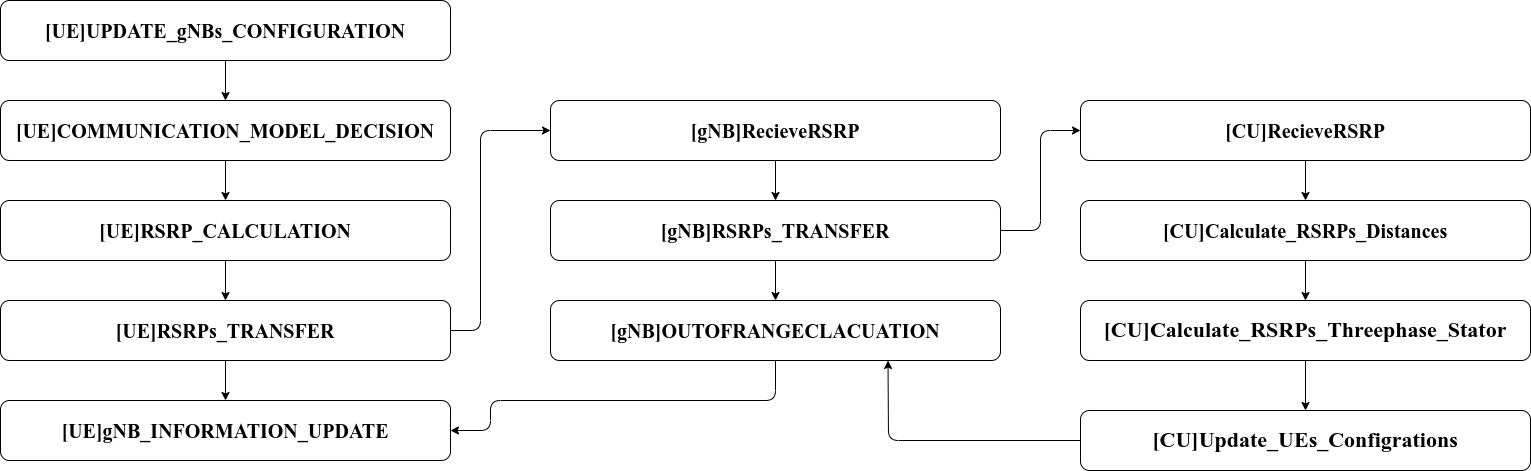

The diagram above was exported from draw.io. Its source (the exported page's mxGraphModel, read from the mxfile embedded in the PNG):
<mxGraphModel dx="2181" dy="773" grid="1" gridSize="10" guides="1" tooltips="1" connect="1" arrows="1" fold="1" page="1" pageScale="1" pageWidth="827" pageHeight="1169" math="0" shadow="0">
  <root>
    <mxCell id="0" />
    <mxCell id="1" parent="0" />
    <mxCell id="dyeYgK1cAS76hUmburJB-1" style="edgeStyle=none;html=1;fontFamily=Times New Roman;fontSize=20;" edge="1" parent="1" source="dyeYgK1cAS76hUmburJB-2" target="dyeYgK1cAS76hUmburJB-4">
      <mxGeometry relative="1" as="geometry" />
    </mxCell>
    <mxCell id="dyeYgK1cAS76hUmburJB-2" value="[UE]UPDATE_gNBs_CONFIGURATION" style="rounded=1;whiteSpace=wrap;html=1;fontSize=20;fontStyle=1;fontFamily=Times New Roman;" vertex="1" parent="1">
      <mxGeometry x="-90" y="180" width="450" height="60" as="geometry" />
    </mxCell>
    <mxCell id="dyeYgK1cAS76hUmburJB-3" style="edgeStyle=none;html=1;fontFamily=Times New Roman;fontSize=20;entryX=0.5;entryY=0;entryDx=0;entryDy=0;" edge="1" parent="1" source="dyeYgK1cAS76hUmburJB-4" target="dyeYgK1cAS76hUmburJB-6">
      <mxGeometry relative="1" as="geometry" />
    </mxCell>
    <mxCell id="dyeYgK1cAS76hUmburJB-4" value="[UE]COMMUNICATION_MODEL_DECISION" style="rounded=1;whiteSpace=wrap;html=1;fontSize=20;fontStyle=1;fontFamily=Times New Roman;" vertex="1" parent="1">
      <mxGeometry x="-90" y="280" width="450" height="60" as="geometry" />
    </mxCell>
    <mxCell id="dyeYgK1cAS76hUmburJB-5" style="edgeStyle=none;html=1;fontFamily=Times New Roman;fontSize=20;" edge="1" parent="1" source="dyeYgK1cAS76hUmburJB-6" target="dyeYgK1cAS76hUmburJB-9">
      <mxGeometry relative="1" as="geometry" />
    </mxCell>
    <mxCell id="dyeYgK1cAS76hUmburJB-6" value="[UE]RSRP_CALCULATION" style="rounded=1;whiteSpace=wrap;html=1;fontSize=20;fontStyle=1;fontFamily=Times New Roman;" vertex="1" parent="1">
      <mxGeometry x="-90" y="380" width="450" height="60" as="geometry" />
    </mxCell>
    <mxCell id="dyeYgK1cAS76hUmburJB-7" style="edgeStyle=none;html=1;entryX=0;entryY=0.5;entryDx=0;entryDy=0;fontFamily=Times New Roman;fontSize=20;fontColor=#000000;exitX=1;exitY=0.5;exitDx=0;exitDy=0;" edge="1" parent="1" source="dyeYgK1cAS76hUmburJB-9" target="dyeYgK1cAS76hUmburJB-11">
      <mxGeometry relative="1" as="geometry">
        <Array as="points">
          <mxPoint x="390" y="510" />
          <mxPoint x="390" y="310" />
        </Array>
      </mxGeometry>
    </mxCell>
    <mxCell id="dyeYgK1cAS76hUmburJB-8" style="edgeStyle=none;html=1;fontFamily=Times New Roman;fontSize=20;fontColor=#000000;" edge="1" parent="1" source="dyeYgK1cAS76hUmburJB-9" target="dyeYgK1cAS76hUmburJB-14">
      <mxGeometry relative="1" as="geometry" />
    </mxCell>
    <mxCell id="dyeYgK1cAS76hUmburJB-9" value="[UE]RSRPs_TRANSFER" style="rounded=1;whiteSpace=wrap;html=1;fontSize=20;fontStyle=1;fontFamily=Times New Roman;" vertex="1" parent="1">
      <mxGeometry x="-90" y="480" width="450" height="60" as="geometry" />
    </mxCell>
    <mxCell id="dyeYgK1cAS76hUmburJB-10" style="edgeStyle=none;html=1;fontFamily=Times New Roman;fontSize=20;fontColor=#000000;" edge="1" parent="1" source="dyeYgK1cAS76hUmburJB-11" target="dyeYgK1cAS76hUmburJB-17">
      <mxGeometry relative="1" as="geometry" />
    </mxCell>
    <mxCell id="dyeYgK1cAS76hUmburJB-11" value="[gNB]&lt;span style=&quot;background-color: rgb(255, 255, 255); font-size: 20px;&quot;&gt;RecieveRSRP&lt;/span&gt;" style="rounded=1;whiteSpace=wrap;html=1;fontSize=20;fontStyle=1;fontFamily=Times New Roman;fontColor=#000000;" vertex="1" parent="1">
      <mxGeometry x="460" y="280" width="450" height="60" as="geometry" />
    </mxCell>
    <mxCell id="dyeYgK1cAS76hUmburJB-12" style="edgeStyle=none;html=1;entryX=1;entryY=0.5;entryDx=0;entryDy=0;fontFamily=Times New Roman;fontSize=20;fontColor=#000000;exitX=0.5;exitY=1;exitDx=0;exitDy=0;" edge="1" parent="1" source="dyeYgK1cAS76hUmburJB-13" target="dyeYgK1cAS76hUmburJB-14">
      <mxGeometry relative="1" as="geometry">
        <Array as="points">
          <mxPoint x="685" y="580" />
          <mxPoint x="400" y="580" />
          <mxPoint x="400" y="610" />
        </Array>
      </mxGeometry>
    </mxCell>
    <mxCell id="dyeYgK1cAS76hUmburJB-13" value="[gNB]&lt;span style=&quot;background-color: rgb(255 , 255 , 255)&quot;&gt;OUTOFRANGECLACUATION&lt;/span&gt;" style="rounded=1;whiteSpace=wrap;html=1;fontSize=20;fontStyle=1;fontFamily=Times New Roman;fontColor=#000000;" vertex="1" parent="1">
      <mxGeometry x="460" y="480" width="450" height="60" as="geometry" />
    </mxCell>
    <mxCell id="dyeYgK1cAS76hUmburJB-14" value="[UE]gNB_INFORMATION_UPDATE" style="rounded=1;whiteSpace=wrap;html=1;fontSize=20;fontStyle=1;fontFamily=Times New Roman;" vertex="1" parent="1">
      <mxGeometry x="-90" y="580" width="450" height="60" as="geometry" />
    </mxCell>
    <mxCell id="dyeYgK1cAS76hUmburJB-15" style="edgeStyle=none;html=1;fontFamily=Times New Roman;fontSize=20;fontColor=#000000;" edge="1" parent="1" source="dyeYgK1cAS76hUmburJB-17" target="dyeYgK1cAS76hUmburJB-13">
      <mxGeometry relative="1" as="geometry" />
    </mxCell>
    <mxCell id="dyeYgK1cAS76hUmburJB-16" style="edgeStyle=none;html=1;entryX=0;entryY=0.5;entryDx=0;entryDy=0;fontFamily=Times New Roman;fontSize=20;fontColor=#000000;exitX=1;exitY=0.5;exitDx=0;exitDy=0;" edge="1" parent="1" source="dyeYgK1cAS76hUmburJB-17" target="dyeYgK1cAS76hUmburJB-19">
      <mxGeometry relative="1" as="geometry">
        <Array as="points">
          <mxPoint x="950" y="410" />
          <mxPoint x="950" y="310" />
        </Array>
      </mxGeometry>
    </mxCell>
    <mxCell id="dyeYgK1cAS76hUmburJB-17" value="[gNB]&lt;span style=&quot;background-color: rgb(255 , 255 , 255)&quot;&gt;RSRPs_TRANSFER&lt;/span&gt;" style="rounded=1;whiteSpace=wrap;html=1;fontSize=20;fontStyle=1;fontFamily=Times New Roman;fontColor=#000000;" vertex="1" parent="1">
      <mxGeometry x="460" y="380" width="450" height="60" as="geometry" />
    </mxCell>
    <mxCell id="dyeYgK1cAS76hUmburJB-18" style="edgeStyle=none;html=1;fontFamily=Times New Roman;fontSize=20;fontColor=#000000;" edge="1" parent="1" source="dyeYgK1cAS76hUmburJB-19" target="dyeYgK1cAS76hUmburJB-21">
      <mxGeometry relative="1" as="geometry" />
    </mxCell>
    <mxCell id="dyeYgK1cAS76hUmburJB-19" value="[CU]&lt;span style=&quot;background-color: rgb(255 , 255 , 255) ; font-size: 20px&quot;&gt;RecieveRSRP&lt;/span&gt;" style="rounded=1;whiteSpace=wrap;html=1;fontSize=20;fontStyle=1;fontFamily=Times New Roman;fontColor=#000000;" vertex="1" parent="1">
      <mxGeometry x="990" y="280" width="450" height="60" as="geometry" />
    </mxCell>
    <mxCell id="dyeYgK1cAS76hUmburJB-20" style="edgeStyle=none;html=1;fontFamily=Times New Roman;fontSize=20;fontColor=#000000;" edge="1" parent="1" source="dyeYgK1cAS76hUmburJB-21" target="dyeYgK1cAS76hUmburJB-23">
      <mxGeometry relative="1" as="geometry" />
    </mxCell>
    <mxCell id="dyeYgK1cAS76hUmburJB-21" value="[CU]&lt;span style=&quot;background-color: rgb(255 , 255 , 255)&quot;&gt;Calculate_RSRPs_Distances&lt;/span&gt;" style="rounded=1;whiteSpace=wrap;html=1;fontSize=20;fontStyle=1;fontFamily=Times New Roman;fontColor=#000000;" vertex="1" parent="1">
      <mxGeometry x="990" y="380" width="450" height="60" as="geometry" />
    </mxCell>
    <mxCell id="dyeYgK1cAS76hUmburJB-22" style="edgeStyle=none;html=1;fontFamily=Times New Roman;fontSize=22;fontColor=#000000;" edge="1" parent="1" source="dyeYgK1cAS76hUmburJB-23" target="dyeYgK1cAS76hUmburJB-25">
      <mxGeometry relative="1" as="geometry" />
    </mxCell>
    <mxCell id="dyeYgK1cAS76hUmburJB-23" value="[CU]&lt;span style=&quot;background-color: rgb(255 , 255 , 255) ; font-size: 22px&quot;&gt;Calculate_RSRPs_T&lt;/span&gt;&lt;span style=&quot;font-size: 22px ; text-align: left ; background-color: rgb(255 , 255 , 255)&quot;&gt;hreephase_Stator&lt;/span&gt;" style="rounded=1;whiteSpace=wrap;html=1;fontSize=22;fontStyle=1;fontFamily=Times New Roman;fontColor=#000000;" vertex="1" parent="1">
      <mxGeometry x="990" y="480" width="450" height="60" as="geometry" />
    </mxCell>
    <mxCell id="dyeYgK1cAS76hUmburJB-24" style="edgeStyle=none;html=1;entryX=0.75;entryY=1;entryDx=0;entryDy=0;fontFamily=Times New Roman;fontSize=22;fontColor=#000000;exitX=0;exitY=0.5;exitDx=0;exitDy=0;" edge="1" parent="1" source="dyeYgK1cAS76hUmburJB-25" target="dyeYgK1cAS76hUmburJB-13">
      <mxGeometry relative="1" as="geometry">
        <Array as="points">
          <mxPoint x="798" y="620" />
        </Array>
      </mxGeometry>
    </mxCell>
    <mxCell id="dyeYgK1cAS76hUmburJB-25" value="[CU]&lt;span style=&quot;background-color: rgb(255 , 255 , 255)&quot;&gt;Update_UEs_Configrations&lt;/span&gt;" style="rounded=1;whiteSpace=wrap;html=1;fontSize=22;fontStyle=1;fontFamily=Times New Roman;fontColor=#000000;" vertex="1" parent="1">
      <mxGeometry x="990" y="590" width="450" height="60" as="geometry" />
    </mxCell>
  </root>
</mxGraphModel>